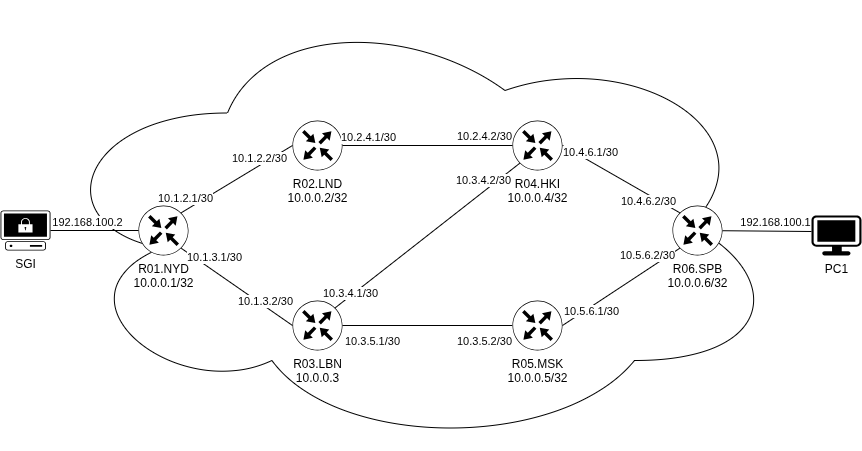

The diagram above was exported from draw.io. Its source (the exported page's mxGraphModel, read from the mxfile embedded in the PNG):
<mxGraphModel dx="2085" dy="1187" grid="1" gridSize="10" guides="1" tooltips="1" connect="1" arrows="1" fold="1" page="1" pageScale="1" pageWidth="827" pageHeight="1169" math="0" shadow="0">
  <root>
    <mxCell id="0" />
    <mxCell id="1" parent="0" />
    <mxCell id="2" parent="1" style="ellipse;shape=cloud;whiteSpace=wrap;html=1;" value="" vertex="1">
      <mxGeometry height="450" width="740" x="330" y="530" as="geometry" />
    </mxCell>
    <mxCell id="3" parent="1" style="sketch=0;points=[[0.5,0,0],[1,0.5,0],[0.5,1,0],[0,0.5,0],[0.145,0.145,0],[0.8555,0.145,0],[0.855,0.8555,0],[0.145,0.855,0]];verticalLabelPosition=bottom;html=1;verticalAlign=top;aspect=fixed;align=center;pointerEvents=1;shape=mxgraph.cisco19.rect;prIcon=router;" value="R01.NYD&lt;div&gt;10.0.0.1/32&lt;/div&gt;" vertex="1">
      <mxGeometry height="50" width="50" x="426" y="735" as="geometry" />
    </mxCell>
    <mxCell id="4" parent="1" style="sketch=0;points=[[0.5,0,0],[1,0.5,0],[0.5,1,0],[0,0.5,0],[0.145,0.145,0],[0.8555,0.145,0],[0.855,0.8555,0],[0.145,0.855,0]];verticalLabelPosition=bottom;html=1;verticalAlign=top;aspect=fixed;align=center;pointerEvents=1;shape=mxgraph.cisco19.rect;prIcon=router;" value="R02.LND&lt;div&gt;10.0.0.2/32&lt;/div&gt;" vertex="1">
      <mxGeometry height="50" width="50" x="580" y="650" as="geometry" />
    </mxCell>
    <mxCell id="5" parent="1" style="points=[[0.02,0.015,0],[0.5,0,0],[0.98,0.015,0],[1,0.38,0],[0.895,0.98,0],[0.5,1,0],[0.105,0.98,0],[0,0.38,0]];verticalLabelPosition=bottom;sketch=0;html=1;verticalAlign=top;aspect=fixed;align=center;pointerEvents=1;shape=mxgraph.cisco19.secure_endpoint_pc2;" value="SGI" vertex="1">
      <mxGeometry height="40" width="50" x="288" y="740" as="geometry" />
    </mxCell>
    <mxCell id="6" edge="1" parent="1" source="9" style="rounded=0;orthogonalLoop=1;jettySize=auto;html=1;endArrow=none;endFill=0;" target="22">
      <mxGeometry relative="1" as="geometry" />
    </mxCell>
    <mxCell id="7" connectable="0" parent="6" style="edgeLabel;html=1;align=center;verticalAlign=middle;resizable=0;points=[];" value="10.3.5.1/30" vertex="1">
      <mxGeometry relative="1" x="-0.7765" y="1" as="geometry">
        <mxPoint x="11" y="16" as="offset" />
      </mxGeometry>
    </mxCell>
    <mxCell id="8" connectable="0" parent="6" style="edgeLabel;html=1;align=center;verticalAlign=middle;resizable=0;points=[];" value="10.3.5.2/30" vertex="1">
      <mxGeometry relative="1" x="0.7765" y="-1" as="geometry">
        <mxPoint x="-11" y="14" as="offset" />
      </mxGeometry>
    </mxCell>
    <mxCell id="9" parent="1" style="sketch=0;points=[[0.5,0,0],[1,0.5,0],[0.5,1,0],[0,0.5,0],[0.145,0.145,0],[0.8555,0.145,0],[0.855,0.8555,0],[0.145,0.855,0]];verticalLabelPosition=bottom;html=1;verticalAlign=top;aspect=fixed;align=center;pointerEvents=1;shape=mxgraph.cisco19.rect;prIcon=router;" value="R03.LBN&lt;div&gt;10.0.0.3&lt;/div&gt;" vertex="1">
      <mxGeometry height="50" width="50" x="580" y="830" as="geometry" />
    </mxCell>
    <mxCell id="10" edge="1" parent="1" source="5" style="rounded=0;orthogonalLoop=1;jettySize=auto;html=1;entryX=0;entryY=0.5;entryDx=0;entryDy=0;entryPerimeter=0;endArrow=none;endFill=0;" target="3">
      <mxGeometry relative="1" as="geometry" />
    </mxCell>
    <mxCell id="11" connectable="0" parent="10" style="edgeLabel;html=1;align=center;verticalAlign=middle;resizable=0;points=[];" value="192.168.100.2" vertex="1">
      <mxGeometry relative="1" x="-0.6286" y="1" as="geometry">
        <mxPoint x="19" y="-8" as="offset" />
      </mxGeometry>
    </mxCell>
    <mxCell id="12" edge="1" parent="1" source="3" style="rounded=0;orthogonalLoop=1;jettySize=auto;html=1;exitX=0.8555;exitY=0.145;exitDx=0;exitDy=0;exitPerimeter=0;entryX=0;entryY=0.5;entryDx=0;entryDy=0;entryPerimeter=0;endArrow=none;endFill=0;" target="4">
      <mxGeometry relative="1" as="geometry" />
    </mxCell>
    <mxCell id="13" connectable="0" parent="12" style="edgeLabel;html=1;align=center;verticalAlign=middle;resizable=0;points=[];" value="10.1.2.1/30" vertex="1">
      <mxGeometry relative="1" x="-0.7256" y="-1" as="geometry">
        <mxPoint x="-13" y="-6" as="offset" />
      </mxGeometry>
    </mxCell>
    <mxCell id="14" connectable="0" parent="12" style="edgeLabel;html=1;align=center;verticalAlign=middle;resizable=0;points=[];" value="10.1.2.2/30" vertex="1">
      <mxGeometry relative="1" x="0.7472" y="-3" as="geometry">
        <mxPoint x="-21" y="1" as="offset" />
      </mxGeometry>
    </mxCell>
    <mxCell id="15" edge="1" parent="1" source="3" style="rounded=0;orthogonalLoop=1;jettySize=auto;html=1;exitX=0.855;exitY=0.8555;exitDx=0;exitDy=0;exitPerimeter=0;entryX=0;entryY=0.5;entryDx=0;entryDy=0;entryPerimeter=0;endArrow=none;endFill=0;" target="9">
      <mxGeometry relative="1" as="geometry" />
    </mxCell>
    <mxCell id="16" connectable="0" parent="15" style="edgeLabel;html=1;align=center;verticalAlign=middle;resizable=0;points=[];" value="10.1.3.1/30" vertex="1">
      <mxGeometry relative="1" x="-0.3907" y="1" as="geometry">
        <mxPoint x="-2" y="-15" as="offset" />
      </mxGeometry>
    </mxCell>
    <mxCell id="17" connectable="0" parent="15" style="edgeLabel;html=1;align=center;verticalAlign=middle;resizable=0;points=[];" value="10.1.3.2/30" vertex="1">
      <mxGeometry relative="1" x="0.7166" as="geometry">
        <mxPoint x="-12" y="-14" as="offset" />
      </mxGeometry>
    </mxCell>
    <mxCell id="18" parent="1" style="sketch=0;points=[[0.5,0,0],[1,0.5,0],[0.5,1,0],[0,0.5,0],[0.145,0.145,0],[0.8555,0.145,0],[0.855,0.8555,0],[0.145,0.855,0]];verticalLabelPosition=bottom;html=1;verticalAlign=top;aspect=fixed;align=center;pointerEvents=1;shape=mxgraph.cisco19.rect;prIcon=router;" value="R04.HKI&lt;div&gt;10.0.0.4/32&lt;/div&gt;" vertex="1">
      <mxGeometry height="50" width="50" x="800" y="650" as="geometry" />
    </mxCell>
    <mxCell id="19" edge="1" parent="1" source="4" style="rounded=0;orthogonalLoop=1;jettySize=auto;html=1;entryX=0;entryY=0.5;entryDx=0;entryDy=0;entryPerimeter=0;endArrow=none;endFill=0;" target="18">
      <mxGeometry relative="1" as="geometry" />
    </mxCell>
    <mxCell id="20" connectable="0" parent="19" style="edgeLabel;html=1;align=center;verticalAlign=middle;resizable=0;points=[];" value="10.2.4.1/30" vertex="1">
      <mxGeometry relative="1" x="-0.8154" as="geometry">
        <mxPoint x="10" y="-9" as="offset" />
      </mxGeometry>
    </mxCell>
    <mxCell id="21" connectable="0" parent="19" style="edgeLabel;html=1;align=center;verticalAlign=middle;resizable=0;points=[];" value="10.2.4.2/30" vertex="1">
      <mxGeometry relative="1" x="0.6769" y="2" as="geometry">
        <mxPoint x="-2" y="-8" as="offset" />
      </mxGeometry>
    </mxCell>
    <mxCell id="22" parent="1" style="sketch=0;points=[[0.5,0,0],[1,0.5,0],[0.5,1,0],[0,0.5,0],[0.145,0.145,0],[0.8555,0.145,0],[0.855,0.8555,0],[0.145,0.855,0]];verticalLabelPosition=bottom;html=1;verticalAlign=top;aspect=fixed;align=center;pointerEvents=1;shape=mxgraph.cisco19.rect;prIcon=router;" value="R05.MSK&lt;div&gt;10.0.0.5/32&lt;/div&gt;" vertex="1">
      <mxGeometry height="50" width="50" x="800" y="830" as="geometry" />
    </mxCell>
    <mxCell id="23" parent="1" style="sketch=0;points=[[0.5,0,0],[1,0.5,0],[0.5,1,0],[0,0.5,0],[0.145,0.145,0],[0.8555,0.145,0],[0.855,0.8555,0],[0.145,0.855,0]];verticalLabelPosition=bottom;html=1;verticalAlign=top;aspect=fixed;align=center;pointerEvents=1;shape=mxgraph.cisco19.rect;prIcon=router;" value="R06.SPB&lt;div&gt;10.0.0.6/32&lt;/div&gt;" vertex="1">
      <mxGeometry height="50" width="50" x="960" y="735" as="geometry" />
    </mxCell>
    <mxCell id="24" edge="1" parent="1" source="18" style="rounded=0;orthogonalLoop=1;jettySize=auto;html=1;entryX=0.145;entryY=0.145;entryDx=0;entryDy=0;entryPerimeter=0;endArrow=none;endFill=0;exitX=1;exitY=0.5;exitDx=0;exitDy=0;exitPerimeter=0;" target="23">
      <mxGeometry relative="1" as="geometry" />
    </mxCell>
    <mxCell id="25" connectable="0" parent="24" style="edgeLabel;html=1;align=center;verticalAlign=middle;resizable=0;points=[];" value="10.4.6.1/30" vertex="1">
      <mxGeometry relative="1" x="-0.823" as="geometry">
        <mxPoint x="17" as="offset" />
      </mxGeometry>
    </mxCell>
    <mxCell id="26" connectable="0" parent="24" style="edgeLabel;html=1;align=center;verticalAlign=middle;resizable=0;points=[];" value="10.4.6.2/30" vertex="1">
      <mxGeometry relative="1" x="0.681" y="1" as="geometry">
        <mxPoint x="-14" as="offset" />
      </mxGeometry>
    </mxCell>
    <mxCell id="27" edge="1" parent="1" source="22" style="rounded=0;orthogonalLoop=1;jettySize=auto;html=1;entryX=0.145;entryY=0.855;entryDx=0;entryDy=0;entryPerimeter=0;endArrow=none;endFill=0;exitX=1;exitY=0.5;exitDx=0;exitDy=0;exitPerimeter=0;" target="23">
      <mxGeometry relative="1" as="geometry" />
    </mxCell>
    <mxCell id="28" connectable="0" parent="27" style="edgeLabel;html=1;align=center;verticalAlign=middle;resizable=0;points=[];" value="10.5.6.1/30" vertex="1">
      <mxGeometry relative="1" x="-0.8337" y="-2" as="geometry">
        <mxPoint x="17" y="-10" as="offset" />
      </mxGeometry>
    </mxCell>
    <mxCell id="29" connectable="0" parent="27" style="edgeLabel;html=1;align=center;verticalAlign=middle;resizable=0;points=[];" value="10.5.6.2/30" vertex="1">
      <mxGeometry relative="1" x="0.797" y="1" as="geometry">
        <mxPoint x="-21" as="offset" />
      </mxGeometry>
    </mxCell>
    <mxCell id="30" parent="1" style="points=[[0.03,0.03,0],[0.5,0,0],[0.97,0.03,0],[1,0.4,0],[0.97,0.745,0],[0.5,1,0],[0.03,0.745,0],[0,0.4,0]];verticalLabelPosition=bottom;sketch=0;html=1;verticalAlign=top;aspect=fixed;align=center;pointerEvents=1;shape=mxgraph.cisco19.workstation2;" value="PC1" vertex="1">
      <mxGeometry height="40" width="50" x="1099" y="745" as="geometry" />
    </mxCell>
    <mxCell id="31" edge="1" parent="1" source="23" style="rounded=0;orthogonalLoop=1;jettySize=auto;html=1;entryX=0;entryY=0.4;entryDx=0;entryDy=0;entryPerimeter=0;endArrow=none;endFill=0;" target="30">
      <mxGeometry relative="1" as="geometry" />
    </mxCell>
    <mxCell id="32" connectable="0" parent="31" style="edgeLabel;html=1;align=center;verticalAlign=middle;resizable=0;points=[];" value="192.168.100.1" vertex="1">
      <mxGeometry relative="1" x="0.4599" y="1" as="geometry">
        <mxPoint x="-13" y="-9" as="offset" />
      </mxGeometry>
    </mxCell>
    <mxCell id="33" edge="1" parent="1" source="9" style="rounded=0;orthogonalLoop=1;jettySize=auto;html=1;exitX=0.8555;exitY=0.145;exitDx=0;exitDy=0;exitPerimeter=0;entryX=0.145;entryY=0.855;entryDx=0;entryDy=0;entryPerimeter=0;endArrow=none;endFill=0;" target="18">
      <mxGeometry relative="1" as="geometry" />
    </mxCell>
    <mxCell id="34" connectable="0" parent="33" style="edgeLabel;html=1;align=center;verticalAlign=middle;resizable=0;points=[];" value="10.3.4.1/30" vertex="1">
      <mxGeometry relative="1" x="-0.8774" y="2" as="geometry">
        <mxPoint x="4" y="-4" as="offset" />
      </mxGeometry>
    </mxCell>
    <mxCell id="35" connectable="0" parent="33" style="edgeLabel;html=1;align=center;verticalAlign=middle;resizable=0;points=[];" value="10.3.4.2/30" vertex="1">
      <mxGeometry relative="1" x="0.7328" y="3" as="geometry">
        <mxPoint x="-11" as="offset" />
      </mxGeometry>
    </mxCell>
  </root>
</mxGraphModel>